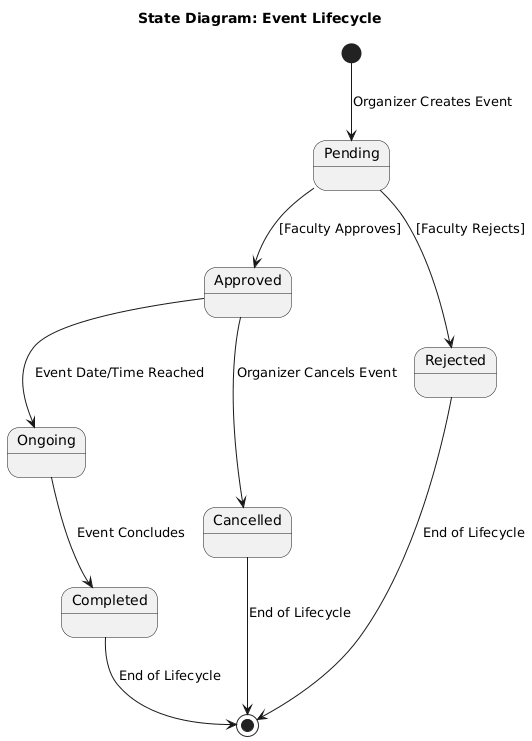

The diagram above was rendered by PlantUML. Its source (embedded in the PNG):
@startuml
title State Diagram: Event Lifecycle

[*] --> Pending : Organizer Creates Event

Pending --> Approved : [Faculty Approves]
Pending --> Rejected : [Faculty Rejects]

Approved --> Ongoing : Event Date/Time Reached
Ongoing --> Completed : Event Concludes

Approved --> Cancelled : Organizer Cancels Event
Rejected --> [*] : End of Lifecycle
Completed --> [*] : End of Lifecycle
Cancelled --> [*] : End of Lifecycle
@enduml